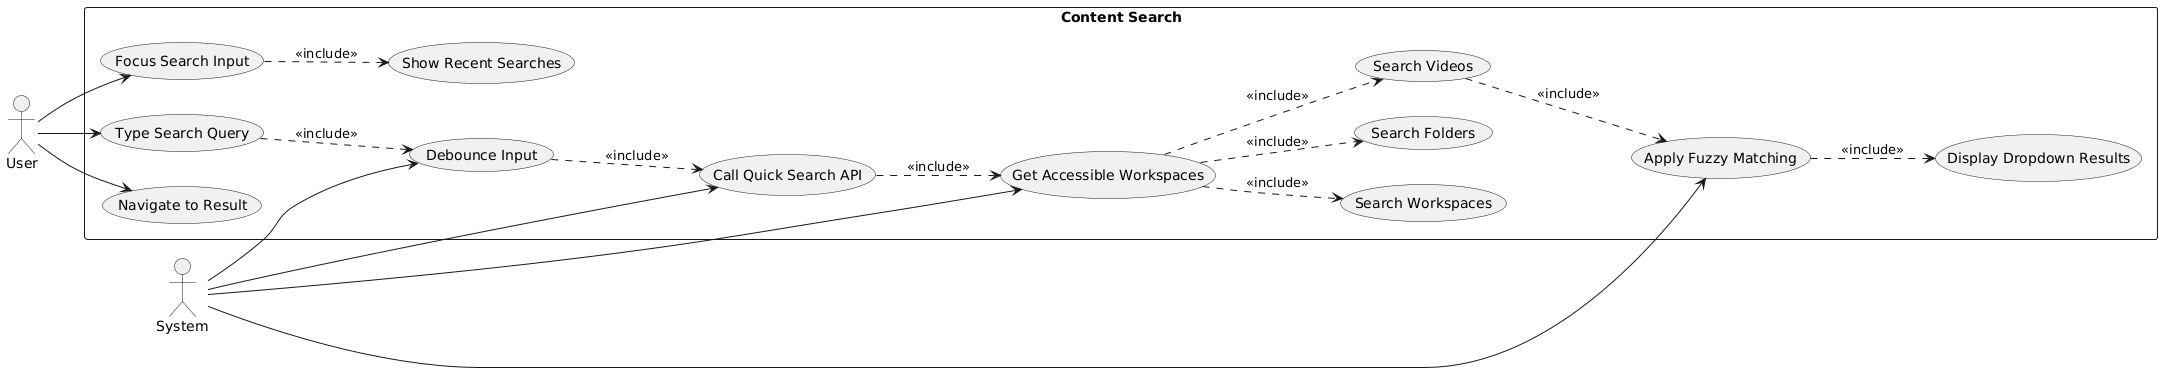

The diagram above was rendered by PlantUML. Its source (embedded in the PNG):
@startuml
left to right direction

actor "User" as user
actor "System" as system

rectangle "Content Search" {
  usecase "Focus Search Input" as UC1
  usecase "Type Search Query" as UC2
  usecase "Debounce Input" as UC3
  usecase "Call Quick Search API" as UC4
  usecase "Get Accessible Workspaces" as UC5
  usecase "Search Workspaces" as UC6
  usecase "Search Folders" as UC7
  usecase "Search Videos" as UC8
  usecase "Apply Fuzzy Matching" as UC9
  usecase "Display Dropdown Results" as UC10
  usecase "Navigate to Result" as UC11
  usecase "Show Recent Searches" as UC12
}

user --> UC1
user --> UC2
user --> UC11
UC2 ..> UC3 : <<include>>
UC3 ..> UC4 : <<include>>
UC4 ..> UC5 : <<include>>
UC5 ..> UC6 : <<include>>
UC5 ..> UC7 : <<include>>
UC5 ..> UC8 : <<include>>
UC8 ..> UC9 : <<include>>
UC9 ..> UC10 : <<include>>
UC1 ..> UC12 : <<include>>
system --> UC3
system --> UC4
system --> UC5
system --> UC9
@enduml